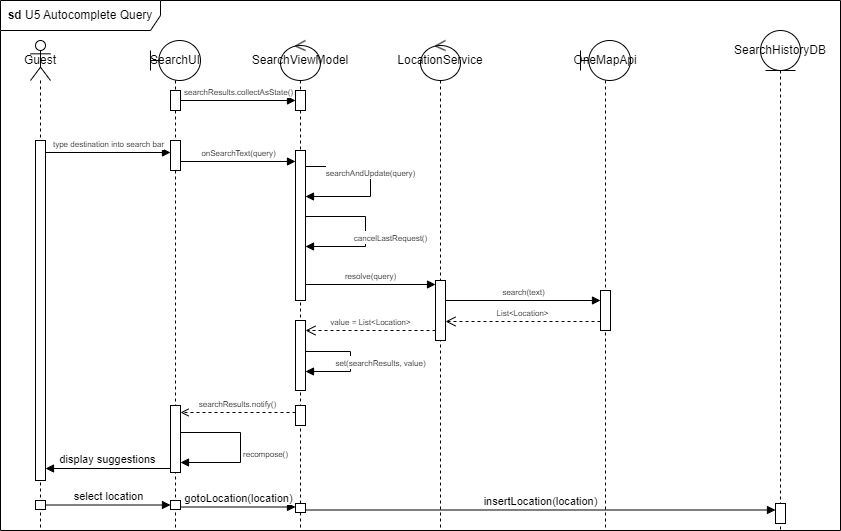

The diagram above was exported from draw.io. Its source (the exported page's mxGraphModel, read from the mxfile embedded in the PNG):
<mxGraphModel dx="1434" dy="782" grid="1" gridSize="10" guides="1" tooltips="1" connect="1" arrows="1" fold="1" page="1" pageScale="1" pageWidth="850" pageHeight="1100" math="0" shadow="0">
  <root>
    <mxCell id="0" />
    <mxCell id="1" parent="0" />
    <mxCell id="7whyAsBfxuEtvZwWjJJH-1" value="&lt;b&gt;sd &lt;/b&gt;U5 Autocomplete Query" style="shape=umlFrame;whiteSpace=wrap;html=1;pointerEvents=0;width=160;height=30;" parent="1" vertex="1">
      <mxGeometry width="840" height="530" as="geometry" />
    </mxCell>
    <mxCell id="4sNUH4MID66JMeWqkbAW-1" value="Guest" style="shape=umlLifeline;perimeter=lifelinePerimeter;whiteSpace=wrap;html=1;container=1;dropTarget=0;collapsible=0;recursiveResize=0;outlineConnect=0;portConstraint=eastwest;newEdgeStyle={&quot;curved&quot;:0,&quot;rounded&quot;:0};participant=umlActor;" parent="1" vertex="1">
      <mxGeometry x="30" y="40" width="20" height="490" as="geometry" />
    </mxCell>
    <mxCell id="7whyAsBfxuEtvZwWjJJH-2" value="" style="html=1;points=[[0,0,0,0,5],[0,1,0,0,-5],[1,0,0,0,5],[1,1,0,0,-5]];perimeter=orthogonalPerimeter;outlineConnect=0;targetShapes=umlLifeline;portConstraint=eastwest;newEdgeStyle={&quot;curved&quot;:0,&quot;rounded&quot;:0};" parent="4sNUH4MID66JMeWqkbAW-1" vertex="1">
      <mxGeometry x="5" y="100" width="10" height="340" as="geometry" />
    </mxCell>
    <mxCell id="4MHfmCjgP59sbqSFC2zw-3" value="" style="html=1;points=[[0,0,0,0,5],[0,1,0,0,-5],[1,0,0,0,5],[1,1,0,0,-5]];perimeter=orthogonalPerimeter;outlineConnect=0;targetShapes=umlLifeline;portConstraint=eastwest;newEdgeStyle={&quot;curved&quot;:0,&quot;rounded&quot;:0};" parent="4sNUH4MID66JMeWqkbAW-1" vertex="1">
      <mxGeometry x="5" y="460" width="10" height="9" as="geometry" />
    </mxCell>
    <mxCell id="7whyAsBfxuEtvZwWjJJH-3" value="SearchUI" style="shape=umlLifeline;perimeter=lifelinePerimeter;whiteSpace=wrap;html=1;container=1;dropTarget=0;collapsible=0;recursiveResize=0;outlineConnect=0;portConstraint=eastwest;newEdgeStyle={&quot;curved&quot;:0,&quot;rounded&quot;:0};participant=umlBoundary;" parent="1" vertex="1">
      <mxGeometry x="150" y="40" width="50" height="490" as="geometry" />
    </mxCell>
    <mxCell id="7whyAsBfxuEtvZwWjJJH-6" value="" style="html=1;points=[[0,0,0,0,5],[0,1,0,0,-5],[1,0,0,0,5],[1,1,0,0,-5]];perimeter=orthogonalPerimeter;outlineConnect=0;targetShapes=umlLifeline;portConstraint=eastwest;newEdgeStyle={&quot;curved&quot;:0,&quot;rounded&quot;:0};" parent="7whyAsBfxuEtvZwWjJJH-3" vertex="1">
      <mxGeometry x="20" y="100" width="10" height="30" as="geometry" />
    </mxCell>
    <mxCell id="7whyAsBfxuEtvZwWjJJH-12" value="" style="html=1;points=[[0,0,0,0,5],[0,1,0,0,-5],[1,0,0,0,5],[1,1,0,0,-5]];perimeter=orthogonalPerimeter;outlineConnect=0;targetShapes=umlLifeline;portConstraint=eastwest;newEdgeStyle={&quot;curved&quot;:0,&quot;rounded&quot;:0};" parent="7whyAsBfxuEtvZwWjJJH-3" vertex="1">
      <mxGeometry x="20" y="50" width="10" height="20" as="geometry" />
    </mxCell>
    <mxCell id="4sNUH4MID66JMeWqkbAW-11" value="" style="html=1;points=[[0,0,0,0,5],[0,1,0,0,-5],[1,0,0,0,5],[1,1,0,0,-5]];perimeter=orthogonalPerimeter;outlineConnect=0;targetShapes=umlLifeline;portConstraint=eastwest;newEdgeStyle={&quot;curved&quot;:0,&quot;rounded&quot;:0};" parent="7whyAsBfxuEtvZwWjJJH-3" vertex="1">
      <mxGeometry x="20" y="365" width="10" height="67" as="geometry" />
    </mxCell>
    <mxCell id="4MHfmCjgP59sbqSFC2zw-4" value="" style="html=1;points=[[0,0,0,0,5],[0,1,0,0,-5],[1,0,0,0,5],[1,1,0,0,-5]];perimeter=orthogonalPerimeter;outlineConnect=0;targetShapes=umlLifeline;portConstraint=eastwest;newEdgeStyle={&quot;curved&quot;:0,&quot;rounded&quot;:0};" parent="7whyAsBfxuEtvZwWjJJH-3" vertex="1">
      <mxGeometry x="20" y="460" width="10" height="9" as="geometry" />
    </mxCell>
    <mxCell id="4sNUH4MID66JMeWqkbAW-2" value="SearchViewModel" style="shape=umlLifeline;perimeter=lifelinePerimeter;whiteSpace=wrap;html=1;container=1;dropTarget=0;collapsible=0;recursiveResize=0;outlineConnect=0;portConstraint=eastwest;newEdgeStyle={&quot;curved&quot;:0,&quot;rounded&quot;:0};participant=umlControl;" parent="1" vertex="1">
      <mxGeometry x="280" y="40" width="40" height="490" as="geometry" />
    </mxCell>
    <mxCell id="7whyAsBfxuEtvZwWjJJH-7" value="" style="html=1;points=[[0,0,0,0,5],[0,1,0,0,-5],[1,0,0,0,5],[1,1,0,0,-5]];perimeter=orthogonalPerimeter;outlineConnect=0;targetShapes=umlLifeline;portConstraint=eastwest;newEdgeStyle={&quot;curved&quot;:0,&quot;rounded&quot;:0};" parent="4sNUH4MID66JMeWqkbAW-2" vertex="1">
      <mxGeometry x="15" y="110" width="10" height="150" as="geometry" />
    </mxCell>
    <mxCell id="7whyAsBfxuEtvZwWjJJH-13" value="" style="html=1;points=[[0,0,0,0,5],[0,1,0,0,-5],[1,0,0,0,5],[1,1,0,0,-5]];perimeter=orthogonalPerimeter;outlineConnect=0;targetShapes=umlLifeline;portConstraint=eastwest;newEdgeStyle={&quot;curved&quot;:0,&quot;rounded&quot;:0};" parent="4sNUH4MID66JMeWqkbAW-2" vertex="1">
      <mxGeometry x="15" y="50" width="10" height="20" as="geometry" />
    </mxCell>
    <mxCell id="4sNUH4MID66JMeWqkbAW-5" value="&lt;font style=&quot;font-size: 8px;&quot;&gt;searchAndUpdate(query)&lt;/font&gt;" style="html=1;verticalAlign=bottom;endArrow=block;curved=0;rounded=0;" parent="4sNUH4MID66JMeWqkbAW-2" edge="1">
      <mxGeometry width="80" relative="1" as="geometry">
        <mxPoint x="25" y="126" as="sourcePoint" />
        <mxPoint x="25" y="156" as="targetPoint" />
        <Array as="points">
          <mxPoint x="90" y="126" />
          <mxPoint x="90" y="156" />
        </Array>
      </mxGeometry>
    </mxCell>
    <mxCell id="4sNUH4MID66JMeWqkbAW-8" value="" style="html=1;points=[[0,0,0,0,5],[0,1,0,0,-5],[1,0,0,0,5],[1,1,0,0,-5]];perimeter=orthogonalPerimeter;outlineConnect=0;targetShapes=umlLifeline;portConstraint=eastwest;newEdgeStyle={&quot;curved&quot;:0,&quot;rounded&quot;:0};" parent="4sNUH4MID66JMeWqkbAW-2" vertex="1">
      <mxGeometry x="15" y="280" width="10" height="70" as="geometry" />
    </mxCell>
    <mxCell id="4sNUH4MID66JMeWqkbAW-9" value="" style="html=1;points=[[0,0,0,0,5],[0,1,0,0,-5],[1,0,0,0,5],[1,1,0,0,-5]];perimeter=orthogonalPerimeter;outlineConnect=0;targetShapes=umlLifeline;portConstraint=eastwest;newEdgeStyle={&quot;curved&quot;:0,&quot;rounded&quot;:0};" parent="4sNUH4MID66JMeWqkbAW-2" vertex="1">
      <mxGeometry x="15" y="365" width="10" height="20" as="geometry" />
    </mxCell>
    <mxCell id="7whyAsBfxuEtvZwWjJJH-19" value="&lt;font style=&quot;font-size: 8px;&quot;&gt;set(searchResults, value)&lt;/font&gt;" style="html=1;verticalAlign=bottom;endArrow=block;curved=0;rounded=0;" parent="4sNUH4MID66JMeWqkbAW-2" edge="1">
      <mxGeometry x="0.1818" y="-30" width="80" relative="1" as="geometry">
        <mxPoint x="25" y="311" as="sourcePoint" />
        <mxPoint x="25" y="331" as="targetPoint" />
        <Array as="points">
          <mxPoint x="70" y="311" />
          <mxPoint x="70" y="331" />
        </Array>
        <mxPoint x="30" y="30" as="offset" />
      </mxGeometry>
    </mxCell>
    <mxCell id="4MHfmCjgP59sbqSFC2zw-6" value="" style="html=1;points=[[0,0,0,0,5],[0,1,0,0,-5],[1,0,0,0,5],[1,1,0,0,-5]];perimeter=orthogonalPerimeter;outlineConnect=0;targetShapes=umlLifeline;portConstraint=eastwest;newEdgeStyle={&quot;curved&quot;:0,&quot;rounded&quot;:0};" parent="4sNUH4MID66JMeWqkbAW-2" vertex="1">
      <mxGeometry x="15" y="463" width="10" height="9" as="geometry" />
    </mxCell>
    <mxCell id="4sNUH4MID66JMeWqkbAW-3" value="LocationService" style="shape=umlLifeline;perimeter=lifelinePerimeter;whiteSpace=wrap;html=1;container=1;dropTarget=0;collapsible=0;recursiveResize=0;outlineConnect=0;portConstraint=eastwest;newEdgeStyle={&quot;curved&quot;:0,&quot;rounded&quot;:0};participant=umlControl;" parent="1" vertex="1">
      <mxGeometry x="420" y="40" width="40" height="490" as="geometry" />
    </mxCell>
    <mxCell id="7whyAsBfxuEtvZwWjJJH-8" value="" style="html=1;points=[[0,0,0,0,5],[0,1,0,0,-5],[1,0,0,0,5],[1,1,0,0,-5]];perimeter=orthogonalPerimeter;outlineConnect=0;targetShapes=umlLifeline;portConstraint=eastwest;newEdgeStyle={&quot;curved&quot;:0,&quot;rounded&quot;:0};" parent="4sNUH4MID66JMeWqkbAW-3" vertex="1">
      <mxGeometry x="15" y="240" width="10" height="60" as="geometry" />
    </mxCell>
    <mxCell id="7whyAsBfxuEtvZwWjJJH-4" value="SearchHistoryDB" style="shape=umlLifeline;perimeter=lifelinePerimeter;whiteSpace=wrap;html=1;container=1;dropTarget=0;collapsible=0;recursiveResize=0;outlineConnect=0;portConstraint=eastwest;newEdgeStyle={&quot;curved&quot;:0,&quot;rounded&quot;:0};participant=umlEntity;" parent="1" vertex="1">
      <mxGeometry x="760" y="30" width="40" height="500" as="geometry" />
    </mxCell>
    <mxCell id="7whyAsBfxuEtvZwWjJJH-9" value="" style="html=1;points=[[0,0,0,0,5],[0,1,0,0,-5],[1,0,0,0,5],[1,1,0,0,-5]];perimeter=orthogonalPerimeter;outlineConnect=0;targetShapes=umlLifeline;portConstraint=eastwest;newEdgeStyle={&quot;curved&quot;:0,&quot;rounded&quot;:0};" parent="7whyAsBfxuEtvZwWjJJH-4" vertex="1">
      <mxGeometry x="15" y="473" width="10" height="20" as="geometry" />
    </mxCell>
    <mxCell id="7whyAsBfxuEtvZwWjJJH-5" value="&lt;font style=&quot;font-size: 8px;&quot;&gt;type destination into search bar&lt;/font&gt;" style="html=1;verticalAlign=bottom;endArrow=block;curved=0;rounded=0;" parent="1" edge="1">
      <mxGeometry width="80" relative="1" as="geometry">
        <mxPoint x="45" y="152" as="sourcePoint" />
        <mxPoint x="169.9999999999999" y="152" as="targetPoint" />
      </mxGeometry>
    </mxCell>
    <mxCell id="7whyAsBfxuEtvZwWjJJH-10" value="OneMapApi" style="shape=umlLifeline;perimeter=lifelinePerimeter;whiteSpace=wrap;html=1;container=1;dropTarget=0;collapsible=0;recursiveResize=0;outlineConnect=0;portConstraint=eastwest;newEdgeStyle={&quot;curved&quot;:0,&quot;rounded&quot;:0};participant=umlBoundary;" parent="1" vertex="1">
      <mxGeometry x="580" y="40" width="50" height="490" as="geometry" />
    </mxCell>
    <mxCell id="7whyAsBfxuEtvZwWjJJH-11" value="" style="html=1;points=[[0,0,0,0,5],[0,1,0,0,-5],[1,0,0,0,5],[1,1,0,0,-5]];perimeter=orthogonalPerimeter;outlineConnect=0;targetShapes=umlLifeline;portConstraint=eastwest;newEdgeStyle={&quot;curved&quot;:0,&quot;rounded&quot;:0};" parent="7whyAsBfxuEtvZwWjJJH-10" vertex="1">
      <mxGeometry x="20" y="250" width="10" height="40" as="geometry" />
    </mxCell>
    <mxCell id="7whyAsBfxuEtvZwWjJJH-14" value="&lt;font style=&quot;font-size: 8px;&quot;&gt;search(text)&lt;/font&gt;" style="html=1;verticalAlign=bottom;endArrow=block;curved=0;rounded=0;" parent="1" target="7whyAsBfxuEtvZwWjJJH-11" edge="1">
      <mxGeometry width="80" relative="1" as="geometry">
        <mxPoint x="445" y="300" as="sourcePoint" />
        <mxPoint x="580" y="300" as="targetPoint" />
      </mxGeometry>
    </mxCell>
    <mxCell id="7whyAsBfxuEtvZwWjJJH-15" value="&lt;font style=&quot;font-size: 8px;&quot;&gt;onSearchText(query)&lt;/font&gt;" style="html=1;verticalAlign=bottom;endArrow=block;curved=0;rounded=0;" parent="1" edge="1">
      <mxGeometry width="80" relative="1" as="geometry">
        <mxPoint x="180" y="161" as="sourcePoint" />
        <mxPoint x="295" y="161" as="targetPoint" />
      </mxGeometry>
    </mxCell>
    <mxCell id="4sNUH4MID66JMeWqkbAW-6" value="&lt;font style=&quot;font-size: 8px;&quot;&gt;cancelLastRequest()&lt;/font&gt;" style="html=1;verticalAlign=bottom;endArrow=block;curved=0;rounded=0;" parent="1" edge="1">
      <mxGeometry x="0.2" y="-25" width="80" relative="1" as="geometry">
        <mxPoint x="305" y="216" as="sourcePoint" />
        <mxPoint x="305" y="246" as="targetPoint" />
        <Array as="points">
          <mxPoint x="365" y="216" />
          <mxPoint x="365" y="246" />
        </Array>
        <mxPoint x="25" y="25" as="offset" />
      </mxGeometry>
    </mxCell>
    <mxCell id="4sNUH4MID66JMeWqkbAW-4" value="&lt;font style=&quot;font-size: 8px;&quot;&gt;searchResults.collectAsState()&lt;/font&gt;" style="html=1;verticalAlign=bottom;endArrow=block;curved=0;rounded=0;" parent="1" target="7whyAsBfxuEtvZwWjJJH-13" edge="1">
      <mxGeometry width="80" relative="1" as="geometry">
        <mxPoint x="180" y="100" as="sourcePoint" />
        <mxPoint x="280" y="100" as="targetPoint" />
      </mxGeometry>
    </mxCell>
    <mxCell id="4sNUH4MID66JMeWqkbAW-7" value="&lt;font style=&quot;font-size: 8px;&quot;&gt;resolve(query)&lt;/font&gt;" style="html=1;verticalAlign=bottom;endArrow=block;curved=0;rounded=0;" parent="1" edge="1">
      <mxGeometry width="80" relative="1" as="geometry">
        <mxPoint x="305" y="283.99999999999994" as="sourcePoint" />
        <mxPoint x="435" y="283.99999999999994" as="targetPoint" />
      </mxGeometry>
    </mxCell>
    <mxCell id="7whyAsBfxuEtvZwWjJJH-17" value="&lt;font style=&quot;font-size: 8px;&quot;&gt;List&amp;lt;Location&amp;gt;&lt;/font&gt;" style="html=1;verticalAlign=bottom;endArrow=open;dashed=1;endSize=8;curved=0;rounded=0;" parent="1" edge="1">
      <mxGeometry relative="1" as="geometry">
        <mxPoint x="600" y="321" as="sourcePoint" />
        <mxPoint x="445" y="321" as="targetPoint" />
        <Array as="points">
          <mxPoint x="590" y="321" />
        </Array>
      </mxGeometry>
    </mxCell>
    <mxCell id="4sNUH4MID66JMeWqkbAW-10" value="&lt;font style=&quot;font-size: 8px;&quot;&gt;searchResults.notify()&lt;/font&gt;" style="html=1;verticalAlign=bottom;endArrow=open;curved=0;rounded=0;dashed=1;endFill=0;" parent="1" source="4sNUH4MID66JMeWqkbAW-9" edge="1">
      <mxGeometry width="80" relative="1" as="geometry">
        <mxPoint x="290" y="412" as="sourcePoint" />
        <mxPoint x="180" y="412" as="targetPoint" />
      </mxGeometry>
    </mxCell>
    <mxCell id="4sNUH4MID66JMeWqkbAW-12" value="&lt;font style=&quot;font-size: 8px;&quot;&gt;recompose()&lt;/font&gt;" style="html=1;verticalAlign=bottom;endArrow=block;curved=0;rounded=0;" parent="1" edge="1">
      <mxGeometry x="0.2" y="-25" width="80" relative="1" as="geometry">
        <mxPoint x="180" y="432" as="sourcePoint" />
        <mxPoint x="180" y="462" as="targetPoint" />
        <Array as="points">
          <mxPoint x="240" y="432" />
          <mxPoint x="240" y="462" />
        </Array>
        <mxPoint x="25" y="25" as="offset" />
      </mxGeometry>
    </mxCell>
    <mxCell id="7whyAsBfxuEtvZwWjJJH-18" value="&lt;font style=&quot;font-size: 8px;&quot;&gt;value = List&amp;lt;Location&amp;gt;&lt;/font&gt;" style="html=1;verticalAlign=bottom;endArrow=open;dashed=1;endSize=8;curved=0;rounded=0;" parent="1" edge="1">
      <mxGeometry relative="1" as="geometry">
        <mxPoint x="435.0000000000001" y="330" as="sourcePoint" />
        <mxPoint x="305" y="330" as="targetPoint" />
      </mxGeometry>
    </mxCell>
    <mxCell id="7whyAsBfxuEtvZwWjJJH-24" value="" style="html=1;verticalAlign=bottom;endArrow=block;curved=0;rounded=0;" parent="1" edge="1">
      <mxGeometry x="-0.0108" y="-20" width="80" relative="1" as="geometry">
        <mxPoint x="405" y="410" as="sourcePoint" />
        <mxPoint x="405" y="410" as="targetPoint" />
        <mxPoint as="offset" />
      </mxGeometry>
    </mxCell>
    <mxCell id="4MHfmCjgP59sbqSFC2zw-2" value="display suggestions" style="html=1;verticalAlign=bottom;endArrow=block;curved=0;rounded=0;" parent="1" target="7whyAsBfxuEtvZwWjJJH-2" edge="1">
      <mxGeometry width="80" relative="1" as="geometry">
        <mxPoint x="170" y="468" as="sourcePoint" />
        <mxPoint x="45" y="468" as="targetPoint" />
      </mxGeometry>
    </mxCell>
    <mxCell id="4MHfmCjgP59sbqSFC2zw-5" value="select location" style="html=1;verticalAlign=bottom;endArrow=block;curved=0;rounded=0;" parent="1" source="4MHfmCjgP59sbqSFC2zw-3" target="4MHfmCjgP59sbqSFC2zw-4" edge="1">
      <mxGeometry width="80" relative="1" as="geometry">
        <mxPoint x="290" y="340" as="sourcePoint" />
        <mxPoint x="370" y="340" as="targetPoint" />
      </mxGeometry>
    </mxCell>
    <mxCell id="4MHfmCjgP59sbqSFC2zw-7" value="gotoLocation(location)" style="html=1;verticalAlign=bottom;endArrow=block;curved=0;rounded=0;" parent="1" edge="1">
      <mxGeometry width="80" relative="1" as="geometry">
        <mxPoint x="180" y="506.5000000000001" as="sourcePoint" />
        <mxPoint x="295" y="506.5000000000001" as="targetPoint" />
      </mxGeometry>
    </mxCell>
    <mxCell id="4MHfmCjgP59sbqSFC2zw-8" value="insertLocation(location)" style="html=1;verticalAlign=bottom;endArrow=block;curved=0;rounded=0;" parent="1" edge="1">
      <mxGeometry width="80" relative="1" as="geometry">
        <mxPoint x="305" y="509.5" as="sourcePoint" />
        <mxPoint x="775" y="509.5" as="targetPoint" />
      </mxGeometry>
    </mxCell>
  </root>
</mxGraphModel>